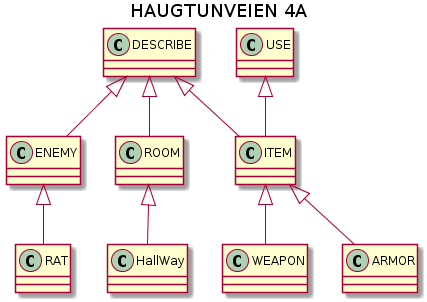

The diagram above was rendered by PlantUML. Its source (embedded in the PNG):
@startuml

title HAUGTUNVEIEN 4A

DESCRIBE <|-- ROOM
ROOM <|-DOWN- HallWay

USE <|-- ITEM
DESCRIBE <|-- ITEM

WEAPON -UP-|> ITEM
ARMOR -UP-|> ITEM

ENEMY -UP-|> DESCRIBE
RAT -UP-|> ENEMY

@enduml